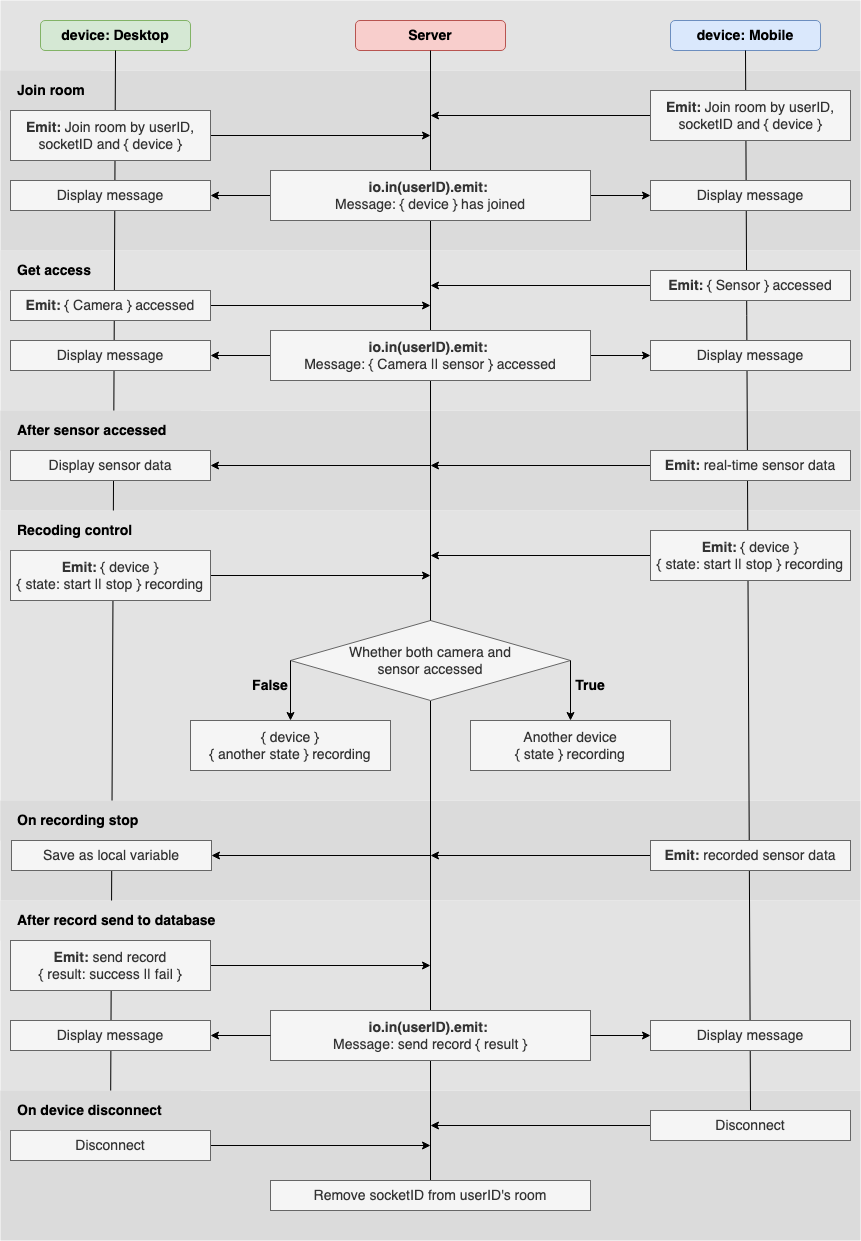

The diagram above was exported from draw.io. Its source (the exported page's mxGraphModel, read from the mxfile embedded in the PNG):
<mxGraphModel dx="1804" dy="647" grid="1" gridSize="10" guides="1" tooltips="1" connect="1" arrows="1" fold="1" page="1" pageScale="1" pageWidth="850" pageHeight="1100" math="0" shadow="0">
  <root>
    <mxCell id="0" />
    <mxCell id="1" parent="0" />
    <mxCell id="2" value="" style="rounded=0;whiteSpace=wrap;html=1;fillColor=#DBDBDB;strokeColor=none;" vertex="1" parent="1">
      <mxGeometry x="10" y="810" width="860" height="100" as="geometry" />
    </mxCell>
    <mxCell id="3" value="" style="rounded=0;whiteSpace=wrap;html=1;strokeColor=none;fillColor=#E3E3E3;" vertex="1" parent="1">
      <mxGeometry x="10" y="10" width="860" height="70" as="geometry" />
    </mxCell>
    <mxCell id="4" value="" style="rounded=0;whiteSpace=wrap;html=1;fillColor=#DBDBDB;strokeColor=none;" vertex="1" parent="1">
      <mxGeometry x="10" y="1100" width="860" height="150" as="geometry" />
    </mxCell>
    <mxCell id="5" value="" style="rounded=0;whiteSpace=wrap;html=1;fillColor=#E3E3E3;strokeColor=none;" vertex="1" parent="1">
      <mxGeometry x="10" y="910" width="860" height="190" as="geometry" />
    </mxCell>
    <mxCell id="6" value="" style="rounded=0;whiteSpace=wrap;html=1;fillColor=#E3E3E3;strokeColor=none;" vertex="1" parent="1">
      <mxGeometry x="10" y="520" width="860" height="290" as="geometry" />
    </mxCell>
    <mxCell id="7" value="" style="rounded=0;whiteSpace=wrap;html=1;fillColor=#DBDBDB;strokeColor=none;" vertex="1" parent="1">
      <mxGeometry x="10" y="420" width="860" height="100" as="geometry" />
    </mxCell>
    <mxCell id="8" value="" style="rounded=0;whiteSpace=wrap;html=1;fillColor=#E3E3E3;strokeColor=none;fontColor=#333333;" vertex="1" parent="1">
      <mxGeometry x="10" y="260" width="860" height="160" as="geometry" />
    </mxCell>
    <mxCell id="9" value="" style="rounded=0;whiteSpace=wrap;html=1;fillColor=#DBDBDB;fontColor=#333333;strokeColor=none;" vertex="1" parent="1">
      <mxGeometry x="10" y="80" width="860" height="180" as="geometry" />
    </mxCell>
    <mxCell id="10" value="&lt;font style=&quot;font-size: 14px;&quot;&gt;Server&lt;/font&gt;" style="rounded=1;whiteSpace=wrap;html=1;fillColor=#f8cecc;strokeColor=#b85450;fontSize=14;fontStyle=1" vertex="1" parent="1">
      <mxGeometry x="365" y="30" width="150" height="30" as="geometry" />
    </mxCell>
    <mxCell id="11" value="&lt;span style=&quot;font-size: 14px;&quot;&gt;device: Mobile&lt;/span&gt;" style="rounded=1;whiteSpace=wrap;html=1;fillColor=#dae8fc;strokeColor=#6c8ebf;fontSize=14;fontStyle=1" vertex="1" parent="1">
      <mxGeometry x="680" y="30" width="150" height="30" as="geometry" />
    </mxCell>
    <mxCell id="12" value="&lt;font style=&quot;font-size: 14px;&quot;&gt;device: Desktop&lt;/font&gt;" style="rounded=1;whiteSpace=wrap;html=1;fillColor=#d5e8d4;strokeColor=#82b366;fontSize=14;fontStyle=1" vertex="1" parent="1">
      <mxGeometry x="50" y="30" width="150" height="30" as="geometry" />
    </mxCell>
    <mxCell id="13" value="" style="endArrow=classic;html=1;rounded=0;exitX=0;exitY=0.5;exitDx=0;exitDy=0;" edge="1" source="50" parent="1">
      <mxGeometry width="50" height="50" relative="1" as="geometry">
        <mxPoint x="720" y="337" as="sourcePoint" />
        <mxPoint x="440" y="295" as="targetPoint" />
      </mxGeometry>
    </mxCell>
    <mxCell id="14" value="" style="endArrow=classic;html=1;rounded=0;exitX=1;exitY=0.5;exitDx=0;exitDy=0;" edge="1" source="47" parent="1">
      <mxGeometry width="50" height="50" relative="1" as="geometry">
        <mxPoint x="400" y="360" as="sourcePoint" />
        <mxPoint x="440" y="145" as="targetPoint" />
      </mxGeometry>
    </mxCell>
    <mxCell id="15" value="" style="endArrow=classic;html=1;rounded=0;exitX=0;exitY=0.5;exitDx=0;exitDy=0;" edge="1" source="48" parent="1">
      <mxGeometry width="50" height="50" relative="1" as="geometry">
        <mxPoint x="670" y="109" as="sourcePoint" />
        <mxPoint x="440" y="125" as="targetPoint" />
      </mxGeometry>
    </mxCell>
    <mxCell id="16" value="" style="endArrow=classic;html=1;rounded=0;exitX=0;exitY=0.5;exitDx=0;exitDy=0;entryX=1;entryY=0.5;entryDx=0;entryDy=0;" edge="1" source="64" target="53" parent="1">
      <mxGeometry width="50" height="50" relative="1" as="geometry">
        <mxPoint x="220" y="144" as="sourcePoint" />
        <mxPoint x="120" y="174" as="targetPoint" />
      </mxGeometry>
    </mxCell>
    <mxCell id="17" value="" style="endArrow=classic;html=1;rounded=0;exitX=1;exitY=0.5;exitDx=0;exitDy=0;entryX=0;entryY=0.5;entryDx=0;entryDy=0;" edge="1" source="64" target="54" parent="1">
      <mxGeometry width="50" height="50" relative="1" as="geometry">
        <mxPoint x="280" y="184" as="sourcePoint" />
        <mxPoint x="760" y="174" as="targetPoint" />
      </mxGeometry>
    </mxCell>
    <mxCell id="18" value="" style="endArrow=classic;html=1;rounded=0;exitX=0;exitY=0.5;exitDx=0;exitDy=0;entryX=1;entryY=0.5;entryDx=0;entryDy=0;" edge="1" source="51" target="55" parent="1">
      <mxGeometry width="50" height="50" relative="1" as="geometry">
        <mxPoint x="270" y="318.5" as="sourcePoint" />
        <mxPoint x="120" y="318.5" as="targetPoint" />
      </mxGeometry>
    </mxCell>
    <mxCell id="19" value="" style="endArrow=classic;html=1;rounded=0;exitX=1;exitY=0.5;exitDx=0;exitDy=0;entryX=0;entryY=0.5;entryDx=0;entryDy=0;" edge="1" source="51" target="56" parent="1">
      <mxGeometry width="50" height="50" relative="1" as="geometry">
        <mxPoint x="610" y="318.5" as="sourcePoint" />
        <mxPoint x="760" y="318.5" as="targetPoint" />
      </mxGeometry>
    </mxCell>
    <mxCell id="20" value="" style="endArrow=classic;html=1;rounded=0;exitX=1;exitY=0.5;exitDx=0;exitDy=0;" edge="1" source="67" parent="1">
      <mxGeometry width="50" height="50" relative="1" as="geometry">
        <mxPoint x="120" y="568" as="sourcePoint" />
        <mxPoint x="440" y="585" as="targetPoint" />
      </mxGeometry>
    </mxCell>
    <mxCell id="21" value="&lt;font style=&quot;font-size: 14px;&quot;&gt;True&lt;/font&gt;" style="text;html=1;strokeColor=none;fillColor=none;align=center;verticalAlign=middle;whiteSpace=wrap;rounded=0;fontStyle=1" vertex="1" parent="1">
      <mxGeometry x="560" y="680" width="80" height="30" as="geometry" />
    </mxCell>
    <mxCell id="22" value="Another device &lt;br&gt;{ state } recording" style="text;html=1;align=center;verticalAlign=middle;whiteSpace=wrap;rounded=0;fontSize=14;spacing=2;horizontal=1;fillColor=#f5f5f5;fontColor=#333333;strokeColor=#666666;" vertex="1" parent="1">
      <mxGeometry x="480" y="730" width="200" height="50" as="geometry" />
    </mxCell>
    <mxCell id="23" value="&lt;font style=&quot;font-size: 14px;&quot;&gt;False&lt;/font&gt;" style="text;html=1;strokeColor=none;fillColor=none;align=center;verticalAlign=middle;whiteSpace=wrap;rounded=0;fontStyle=1" vertex="1" parent="1">
      <mxGeometry x="240" y="680" width="80" height="30" as="geometry" />
    </mxCell>
    <mxCell id="24" value="{ device } &lt;br&gt;{ another state } recording" style="text;html=1;align=center;verticalAlign=middle;whiteSpace=wrap;rounded=0;fontSize=14;spacing=2;horizontal=1;fillColor=#f5f5f5;fontColor=#333333;strokeColor=#666666;" vertex="1" parent="1">
      <mxGeometry x="200" y="730" width="200" height="50" as="geometry" />
    </mxCell>
    <mxCell id="25" value="" style="endArrow=classic;html=1;rounded=0;exitX=0;exitY=0.5;exitDx=0;exitDy=0;" edge="1" source="60" parent="1">
      <mxGeometry width="50" height="50" relative="1" as="geometry">
        <mxPoint x="220" y="509" as="sourcePoint" />
        <mxPoint x="440" y="565" as="targetPoint" />
      </mxGeometry>
    </mxCell>
    <mxCell id="26" value="" style="endArrow=none;html=1;rounded=0;entryX=0.5;entryY=1;entryDx=0;entryDy=0;exitX=0.5;exitY=0;exitDx=0;exitDy=0;" edge="1" source="32" target="27" parent="1">
      <mxGeometry width="50" height="50" relative="1" as="geometry">
        <mxPoint x="440" y="1280" as="sourcePoint" />
        <mxPoint x="440" y="70" as="targetPoint" />
      </mxGeometry>
    </mxCell>
    <mxCell id="27" value="Whether both camera and &lt;br&gt;sensor&amp;nbsp;accessed" style="rhombus;whiteSpace=wrap;html=1;fontSize=14;spacing=2;spacingLeft=0;spacingTop=0;fillColor=#f5f5f5;fontColor=#333333;strokeColor=#666666;" vertex="1" parent="1">
      <mxGeometry x="300" y="630" width="280" height="80" as="geometry" />
    </mxCell>
    <mxCell id="28" value="" style="endArrow=classic;html=1;rounded=0;exitX=0;exitY=0.5;exitDx=0;exitDy=0;" edge="1" source="52" parent="1">
      <mxGeometry width="50" height="50" relative="1" as="geometry">
        <mxPoint x="670" y="435.5" as="sourcePoint" />
        <mxPoint x="440" y="475" as="targetPoint" />
      </mxGeometry>
    </mxCell>
    <mxCell id="29" value="" style="endArrow=classic;html=1;rounded=0;entryX=1;entryY=0.5;entryDx=0;entryDy=0;" edge="1" target="66" parent="1">
      <mxGeometry width="50" height="50" relative="1" as="geometry">
        <mxPoint x="440" y="475" as="sourcePoint" />
        <mxPoint x="210" y="474.5" as="targetPoint" />
      </mxGeometry>
    </mxCell>
    <mxCell id="30" value="" style="endArrow=classic;html=1;rounded=0;exitX=1;exitY=0.5;exitDx=0;exitDy=0;" edge="1" source="68" parent="1">
      <mxGeometry width="50" height="50" relative="1" as="geometry">
        <mxPoint x="450" y="979.5" as="sourcePoint" />
        <mxPoint x="440" y="975" as="targetPoint" />
      </mxGeometry>
    </mxCell>
    <mxCell id="31" value="&lt;b style=&quot;border-color: var(--border-color);&quot;&gt;io.in(userID).emit&lt;/b&gt;&lt;b&gt;:&amp;nbsp;&lt;br&gt;&lt;/b&gt;Message: send record { result }" style="text;html=1;align=center;verticalAlign=middle;whiteSpace=wrap;rounded=0;fontSize=14;spacing=2;horizontal=1;fillColor=#f5f5f5;fontColor=#333333;strokeColor=#666666;" vertex="1" parent="1">
      <mxGeometry x="280" y="1020" width="320" height="50" as="geometry" />
    </mxCell>
    <mxCell id="32" value="Remove socketID from userID's room" style="text;html=1;align=center;verticalAlign=middle;whiteSpace=wrap;rounded=0;fontSize=14;spacing=2;horizontal=1;fillColor=#f5f5f5;fontColor=#333333;strokeColor=#666666;" vertex="1" parent="1">
      <mxGeometry x="280" y="1190" width="320" height="30" as="geometry" />
    </mxCell>
    <mxCell id="33" value="" style="endArrow=classic;html=1;rounded=0;exitX=1;exitY=0.5;exitDx=0;exitDy=0;entryX=0;entryY=0.5;entryDx=0;entryDy=0;" edge="1" source="31" target="58" parent="1">
      <mxGeometry width="50" height="50" relative="1" as="geometry">
        <mxPoint x="610" y="1120" as="sourcePoint" />
        <mxPoint x="450" y="1070" as="targetPoint" />
      </mxGeometry>
    </mxCell>
    <mxCell id="34" value="" style="endArrow=classic;html=1;rounded=0;exitX=0;exitY=0.5;exitDx=0;exitDy=0;entryX=1;entryY=0.5;entryDx=0;entryDy=0;" edge="1" source="31" target="57" parent="1">
      <mxGeometry width="50" height="50" relative="1" as="geometry">
        <mxPoint x="620" y="1130" as="sourcePoint" />
        <mxPoint x="670" y="1120" as="targetPoint" />
      </mxGeometry>
    </mxCell>
    <mxCell id="35" value="&lt;font style=&quot;font-size: 14px;&quot;&gt;&lt;b style=&quot;font-size: 14px;&quot;&gt;Join room&lt;/b&gt;&lt;/font&gt;" style="text;html=1;strokeColor=none;fillColor=#DBDBDB;align=left;verticalAlign=middle;whiteSpace=wrap;rounded=0;spacingLeft=15;fontSize=14;" vertex="1" parent="1">
      <mxGeometry x="10" y="80" width="100" height="40" as="geometry" />
    </mxCell>
    <mxCell id="36" value="" style="endArrow=classic;html=1;rounded=0;exitX=1;exitY=0.5;exitDx=0;exitDy=0;" edge="1" source="49" parent="1">
      <mxGeometry width="50" height="50" relative="1" as="geometry">
        <mxPoint x="240" y="313.5" as="sourcePoint" />
        <mxPoint x="440" y="315" as="targetPoint" />
      </mxGeometry>
    </mxCell>
    <mxCell id="37" value="" style="endArrow=classic;html=1;rounded=0;exitX=0;exitY=0.5;exitDx=0;exitDy=0;" edge="1" source="61" parent="1">
      <mxGeometry width="50" height="50" relative="1" as="geometry">
        <mxPoint x="670" y="825.5" as="sourcePoint" />
        <mxPoint x="440" y="865" as="targetPoint" />
      </mxGeometry>
    </mxCell>
    <mxCell id="38" value="" style="endArrow=classic;html=1;rounded=0;entryX=1;entryY=0.5;entryDx=0;entryDy=0;" edge="1" target="70" parent="1">
      <mxGeometry width="50" height="50" relative="1" as="geometry">
        <mxPoint x="440" y="865" as="sourcePoint" />
        <mxPoint x="210" y="864.5" as="targetPoint" />
      </mxGeometry>
    </mxCell>
    <mxCell id="39" value="" style="endArrow=classic;html=1;rounded=0;exitX=1;exitY=0.5;exitDx=0;exitDy=0;" edge="1" source="63" parent="1">
      <mxGeometry width="50" height="50" relative="1" as="geometry">
        <mxPoint x="240" y="1150" as="sourcePoint" />
        <mxPoint x="440" y="1155" as="targetPoint" />
      </mxGeometry>
    </mxCell>
    <mxCell id="40" value="" style="endArrow=classic;html=1;rounded=0;exitX=0;exitY=0.5;exitDx=0;exitDy=0;" edge="1" source="62" parent="1">
      <mxGeometry width="50" height="50" relative="1" as="geometry">
        <mxPoint x="230" y="1165" as="sourcePoint" />
        <mxPoint x="440" y="1135" as="targetPoint" />
      </mxGeometry>
    </mxCell>
    <mxCell id="41" value="" style="endArrow=none;html=1;rounded=0;entryX=0.5;entryY=1;entryDx=0;entryDy=0;exitX=0.5;exitY=0;exitDx=0;exitDy=0;" edge="1" source="63" target="12" parent="1">
      <mxGeometry width="50" height="50" relative="1" as="geometry">
        <mxPoint x="120" y="1050" as="sourcePoint" />
        <mxPoint x="120" y="80" as="targetPoint" />
      </mxGeometry>
    </mxCell>
    <mxCell id="42" value="" style="endArrow=none;html=1;rounded=0;entryX=0.5;entryY=1;entryDx=0;entryDy=0;startArrow=none;exitX=0.5;exitY=0;exitDx=0;exitDy=0;" edge="1" source="62" target="11" parent="1">
      <mxGeometry width="50" height="50" relative="1" as="geometry">
        <mxPoint x="760" y="1220" as="sourcePoint" />
        <mxPoint x="760" y="80" as="targetPoint" />
      </mxGeometry>
    </mxCell>
    <mxCell id="43" value="" style="endArrow=none;html=1;rounded=0;entryX=0.5;entryY=1;entryDx=0;entryDy=0;startArrow=none;" edge="1" source="27" target="10" parent="1">
      <mxGeometry width="50" height="50" relative="1" as="geometry">
        <mxPoint x="439.5" y="1050" as="sourcePoint" />
        <mxPoint x="439.5" y="80" as="targetPoint" />
      </mxGeometry>
    </mxCell>
    <mxCell id="44" value="&lt;font style=&quot;font-size: 14px;&quot;&gt;&lt;b style=&quot;font-size: 14px;&quot;&gt;Get access&lt;/b&gt;&lt;/font&gt;" style="text;html=1;strokeColor=none;fillColor=#E3E3E3;align=left;verticalAlign=middle;whiteSpace=wrap;rounded=0;spacingLeft=15;fontSize=14;" vertex="1" parent="1">
      <mxGeometry x="10" y="260" width="100" height="40" as="geometry" />
    </mxCell>
    <mxCell id="45" value="&lt;span style=&quot;font-size: 14px;&quot;&gt;&lt;b style=&quot;font-size: 14px;&quot;&gt;After record send to database&lt;/b&gt;&lt;/span&gt;" style="text;html=1;strokeColor=none;fillColor=#E3E3E3;align=left;verticalAlign=middle;whiteSpace=wrap;rounded=0;spacingLeft=15;fontSize=14;" vertex="1" parent="1">
      <mxGeometry x="10" y="910" width="230" height="40" as="geometry" />
    </mxCell>
    <mxCell id="46" value="&lt;span style=&quot;font-size: 14px;&quot;&gt;&lt;b style=&quot;font-size: 14px;&quot;&gt;On device disconnect&lt;/b&gt;&lt;/span&gt;" style="text;html=1;strokeColor=none;fillColor=#DBDBDB;align=left;verticalAlign=middle;whiteSpace=wrap;rounded=0;spacingLeft=15;fontSize=14;" vertex="1" parent="1">
      <mxGeometry x="10" y="1100" width="200" height="40" as="geometry" />
    </mxCell>
    <mxCell id="47" value="&lt;b&gt;Emit:&lt;/b&gt; Join room by userID, socketID and { device }" style="text;html=1;align=center;verticalAlign=middle;whiteSpace=wrap;rounded=0;fontSize=14;spacing=2;horizontal=1;fillColor=#f5f5f5;fontColor=#333333;strokeColor=#666666;" vertex="1" parent="1">
      <mxGeometry x="20" y="120" width="200" height="50" as="geometry" />
    </mxCell>
    <mxCell id="48" value="&lt;b&gt;Emit:&lt;/b&gt; Join room by userID, socketID and { device }" style="text;html=1;align=center;verticalAlign=middle;whiteSpace=wrap;rounded=0;fontSize=14;spacing=2;horizontal=1;fillColor=#f5f5f5;fontColor=#333333;strokeColor=#666666;" vertex="1" parent="1">
      <mxGeometry x="660" y="100" width="200" height="50" as="geometry" />
    </mxCell>
    <mxCell id="49" value="&lt;b&gt;Emit:&lt;/b&gt; { Camera } accessed" style="text;html=1;align=center;verticalAlign=middle;whiteSpace=wrap;rounded=0;fontSize=14;spacing=2;horizontal=1;fillColor=#f5f5f5;fontColor=#333333;strokeColor=#666666;" vertex="1" parent="1">
      <mxGeometry x="20" y="300" width="200" height="30" as="geometry" />
    </mxCell>
    <mxCell id="50" value="&lt;b&gt;Emit:&lt;/b&gt; { Sensor } accessed" style="text;html=1;align=center;verticalAlign=middle;whiteSpace=wrap;rounded=0;fontSize=14;spacing=2;horizontal=1;fillColor=#f5f5f5;fontColor=#333333;strokeColor=#666666;" vertex="1" parent="1">
      <mxGeometry x="660" y="280" width="200" height="30" as="geometry" />
    </mxCell>
    <mxCell id="51" value="&lt;b style=&quot;border-color: var(--border-color);&quot;&gt;io.in(userID).emit&lt;/b&gt;&lt;b&gt;:&lt;/b&gt;&amp;nbsp;&lt;br&gt;Message: { Camera || sensor } accessed" style="text;html=1;align=center;verticalAlign=middle;whiteSpace=wrap;rounded=0;fontSize=14;fillColor=#f5f5f5;fontColor=#333333;strokeColor=#666666;" vertex="1" parent="1">
      <mxGeometry x="280" y="340" width="320" height="50" as="geometry" />
    </mxCell>
    <mxCell id="52" value="&lt;b&gt;Emit:&lt;/b&gt; real-time sensor data" style="text;html=1;align=center;verticalAlign=middle;whiteSpace=wrap;rounded=0;fontSize=14;spacing=2;horizontal=1;fillColor=#f5f5f5;fontColor=#333333;strokeColor=#666666;" vertex="1" parent="1">
      <mxGeometry x="660" y="460" width="200" height="30" as="geometry" />
    </mxCell>
    <mxCell id="53" value="Display message" style="text;html=1;align=center;verticalAlign=middle;whiteSpace=wrap;rounded=0;fontSize=14;spacing=2;horizontal=1;fillColor=#f5f5f5;fontColor=#333333;strokeColor=#666666;" vertex="1" parent="1">
      <mxGeometry x="20" y="190" width="200" height="30" as="geometry" />
    </mxCell>
    <mxCell id="54" value="Display message" style="text;html=1;align=center;verticalAlign=middle;whiteSpace=wrap;rounded=0;fontSize=14;spacing=2;horizontal=1;fillColor=#f5f5f5;fontColor=#333333;strokeColor=#666666;" vertex="1" parent="1">
      <mxGeometry x="660" y="190" width="200" height="30" as="geometry" />
    </mxCell>
    <mxCell id="55" value="Display message" style="text;html=1;align=center;verticalAlign=middle;whiteSpace=wrap;rounded=0;fontSize=14;spacing=2;horizontal=1;fillColor=#f5f5f5;fontColor=#333333;strokeColor=#666666;" vertex="1" parent="1">
      <mxGeometry x="20" y="350" width="200" height="30" as="geometry" />
    </mxCell>
    <mxCell id="56" value="Display message" style="text;html=1;align=center;verticalAlign=middle;whiteSpace=wrap;rounded=0;fontSize=14;spacing=2;horizontal=1;fillColor=#f5f5f5;fontColor=#333333;strokeColor=#666666;" vertex="1" parent="1">
      <mxGeometry x="660" y="350" width="200" height="30" as="geometry" />
    </mxCell>
    <mxCell id="57" value="Display message" style="text;html=1;align=center;verticalAlign=middle;whiteSpace=wrap;rounded=0;fontSize=14;spacing=2;horizontal=1;fillColor=#f5f5f5;fontColor=#333333;strokeColor=#666666;" vertex="1" parent="1">
      <mxGeometry x="20" y="1030" width="200" height="30" as="geometry" />
    </mxCell>
    <mxCell id="58" value="Display message" style="text;html=1;align=center;verticalAlign=middle;whiteSpace=wrap;rounded=0;fontSize=14;spacing=2;horizontal=1;fillColor=#f5f5f5;fontColor=#333333;strokeColor=#666666;" vertex="1" parent="1">
      <mxGeometry x="660" y="1030" width="200" height="30" as="geometry" />
    </mxCell>
    <mxCell id="59" value="&lt;span style=&quot;font-size: 14px;&quot;&gt;&lt;b style=&quot;font-size: 14px;&quot;&gt;After sensor accessed&lt;/b&gt;&lt;/span&gt;" style="text;html=1;strokeColor=none;fillColor=#DBDBDB;align=left;verticalAlign=middle;whiteSpace=wrap;rounded=0;spacingLeft=15;fontSize=14;" vertex="1" parent="1">
      <mxGeometry x="10" y="420" width="200" height="40" as="geometry" />
    </mxCell>
    <mxCell id="60" value="&lt;b&gt;Emit:&lt;/b&gt; { device } &lt;br&gt;{ state: start || stop } recording" style="text;html=1;align=center;verticalAlign=middle;whiteSpace=wrap;rounded=0;fontSize=14;spacing=2;horizontal=1;fillColor=#f5f5f5;fontColor=#333333;strokeColor=#666666;" vertex="1" parent="1">
      <mxGeometry x="660" y="540" width="200" height="50" as="geometry" />
    </mxCell>
    <mxCell id="61" value="&lt;b&gt;Emit:&lt;/b&gt; recorded sensor data" style="text;html=1;align=center;verticalAlign=middle;whiteSpace=wrap;rounded=0;fontSize=14;spacing=2;horizontal=1;fillColor=#f5f5f5;fontColor=#333333;strokeColor=#666666;" vertex="1" parent="1">
      <mxGeometry x="660" y="850" width="200" height="30" as="geometry" />
    </mxCell>
    <mxCell id="62" value="Disconnect" style="text;html=1;align=center;verticalAlign=middle;whiteSpace=wrap;rounded=0;fontSize=14;spacing=2;horizontal=1;fillColor=#f5f5f5;fontColor=#333333;strokeColor=#666666;" vertex="1" parent="1">
      <mxGeometry x="660" y="1120" width="200" height="30" as="geometry" />
    </mxCell>
    <mxCell id="63" value="Disconnect" style="text;html=1;align=center;verticalAlign=middle;whiteSpace=wrap;rounded=0;fontSize=14;spacing=2;horizontal=1;fillColor=#f5f5f5;fontColor=#333333;strokeColor=#666666;" vertex="1" parent="1">
      <mxGeometry x="20" y="1140" width="200" height="30" as="geometry" />
    </mxCell>
    <mxCell id="64" value="&lt;b&gt;io.in(userID).emit:&lt;/b&gt;&amp;nbsp;&lt;br&gt;Message: { device } has joined" style="text;html=1;align=center;verticalAlign=middle;whiteSpace=wrap;rounded=0;fontSize=14;fillColor=#f5f5f5;fontColor=#333333;strokeColor=#666666;" vertex="1" parent="1">
      <mxGeometry x="280" y="180" width="320" height="50" as="geometry" />
    </mxCell>
    <mxCell id="65" value="&lt;span style=&quot;font-size: 14px;&quot;&gt;&lt;b style=&quot;font-size: 14px;&quot;&gt;Recoding control&lt;/b&gt;&lt;/span&gt;" style="text;html=1;align=left;verticalAlign=middle;whiteSpace=wrap;rounded=0;spacingLeft=15;fontSize=14;fillColor=#E3E3E3;" vertex="1" parent="1">
      <mxGeometry x="10" y="520" width="190" height="40" as="geometry" />
    </mxCell>
    <mxCell id="66" value="Display sensor data" style="text;html=1;align=center;verticalAlign=middle;whiteSpace=wrap;rounded=0;fontSize=14;spacing=2;horizontal=1;fillColor=#f5f5f5;fontColor=#333333;strokeColor=#666666;" vertex="1" parent="1">
      <mxGeometry x="20" y="460" width="200" height="30" as="geometry" />
    </mxCell>
    <mxCell id="67" value="&lt;b&gt;Emit:&lt;/b&gt; { device } &lt;br&gt;{ state: start || stop } recording" style="text;html=1;align=center;verticalAlign=middle;whiteSpace=wrap;rounded=0;fontSize=14;spacing=2;horizontal=1;fillColor=#f5f5f5;fontColor=#333333;strokeColor=#666666;" vertex="1" parent="1">
      <mxGeometry x="20" y="560" width="200" height="50" as="geometry" />
    </mxCell>
    <mxCell id="68" value="&lt;b&gt;Emit:&lt;/b&gt; send record &lt;br&gt;{ result: success || fail }" style="text;html=1;align=center;verticalAlign=middle;whiteSpace=wrap;rounded=0;fontSize=14;spacing=2;horizontal=1;fillColor=#f5f5f5;fontColor=#333333;strokeColor=#666666;" vertex="1" parent="1">
      <mxGeometry x="20" y="950" width="200" height="50" as="geometry" />
    </mxCell>
    <mxCell id="69" value="&lt;span style=&quot;font-size: 14px;&quot;&gt;&lt;b style=&quot;font-size: 14px;&quot;&gt;On recording stop&lt;/b&gt;&lt;/span&gt;" style="text;html=1;strokeColor=none;fillColor=#DBDBDB;align=left;verticalAlign=middle;whiteSpace=wrap;rounded=0;spacingLeft=15;fontSize=14;" vertex="1" parent="1">
      <mxGeometry x="10" y="810" width="200" height="40" as="geometry" />
    </mxCell>
    <mxCell id="70" value="Save as local variable" style="text;html=1;align=center;verticalAlign=middle;whiteSpace=wrap;rounded=0;fontSize=14;spacing=2;horizontal=1;fillColor=#f5f5f5;fontColor=#333333;strokeColor=#666666;" vertex="1" parent="1">
      <mxGeometry x="21" y="850" width="200" height="30" as="geometry" />
    </mxCell>
    <mxCell id="71" value="" style="endArrow=classic;html=1;rounded=0;exitX=1;exitY=0.5;exitDx=0;exitDy=0;entryX=0.5;entryY=0;entryDx=0;entryDy=0;" edge="1" source="27" target="22" parent="1">
      <mxGeometry width="50" height="50" relative="1" as="geometry">
        <mxPoint x="400" y="559" as="sourcePoint" />
        <mxPoint x="690" y="549" as="targetPoint" />
      </mxGeometry>
    </mxCell>
    <mxCell id="72" value="" style="endArrow=classic;html=1;rounded=0;exitX=0;exitY=0.5;exitDx=0;exitDy=0;entryX=0.5;entryY=0;entryDx=0;entryDy=0;" edge="1" source="27" target="24" parent="1">
      <mxGeometry width="50" height="50" relative="1" as="geometry">
        <mxPoint x="540" y="559" as="sourcePoint" />
        <mxPoint x="210" y="549" as="targetPoint" />
      </mxGeometry>
    </mxCell>
  </root>
</mxGraphModel>